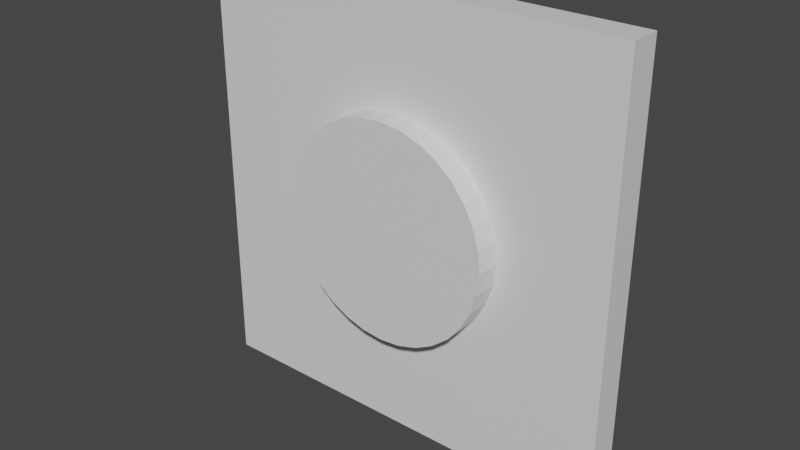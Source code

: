 # Source: DoorButton.blend  (saved by Blender 3.1.7; exported with 4.5.12 LTS)
import bpy
from mathutils import Matrix  # noqa: F401  (used for matrix-valued properties, if any)

bpy.ops.wm.read_factory_settings(use_empty=True)
scene = bpy.context.scene
scene.name = 'Scene'

# ---- collections
col_collection = bpy.data.collections.new('Collection'); scene.collection.children.link(col_collection)

# ---- materials (node trees are filled in below, after node groups)
mat_material = bpy.data.materials.new('Material')
mat_material.alpha_threshold = 0.0
mat_material.use_transparent_shadow = False
mat_material.line_color = (0.0, 0.0, 0.0, 1.0)

# ---- material node trees
mat_material.use_nodes = True; mat_material.node_tree.nodes.clear()
_N = mat_material.node_tree.nodes; _L = mat_material.node_tree.links
n0 = _N.new('ShaderNodeOutputMaterial'); n0.name = 'Material Output'; n0.location = (300, 300)
n1 = _N.new('ShaderNodeBsdfPrincipled'); n1.name = 'Principled BSDF'; n1.location = (10, 300)
n1.distribution = 'GGX'
n1.subsurface_method = 'RANDOM_WALK_SKIN'
n1.inputs[2].default_value = 0.4
n1.inputs[3].default_value = 1.45
n1.inputs[27].default_value = (0.0, 0.0, 0.0, 1.0)
n1.inputs[28].default_value = 1.0
_L.new(n1.outputs[0], n0.inputs[0])
n0.is_active_output = True

# ---- world
world_world = bpy.data.worlds.new('World'); scene.world = world_world
world_world.use_nodes = True; world_world.node_tree.nodes.clear()
_N = world_world.node_tree.nodes; _L = world_world.node_tree.links
n0 = _N.new('ShaderNodeOutputWorld'); n0.name = 'World Output'; n0.location = (300, 300)
n1 = _N.new('ShaderNodeBackground'); n1.name = 'Background'; n1.location = (10, 300)
n1.inputs[0].default_value = (0.05088, 0.05088, 0.05088, 1.0)
_L.new(n1.outputs[0], n0.inputs[0])
n0.is_active_output = True
world_world.color = (0.05088, 0.05088, 0.05088)
world_world.use_sun_shadow = False
world_world.sun_shadow_jitter_overblur = 0.0

# ---- meshes
me_cube = bpy.data.meshes.new('Cube')
me_cube.from_pydata([(1.0, 1.0, 1.0), (0.0, -2.572, 0.5), (1.0, 1.0, -1.0), (1.0, -1.0, 1.0), (1.0, -1.0, -1.0), (0.09755, -2.572, 0.4904), (-1.0, 1.0, 1.0), (0.1913, -2.572, 0.4619), (-1.0, 1.0, -1.0), (-1.0, -1.0, 1.0), (0.2778, -2.572, 0.4157), (-1.0, -1.0, -1.0), (0.3536, -2.572, 0.3536), (0.4157, -2.572, 0.2778), (0.4619, -2.572, 0.1913), (0.4904, -2.572, 0.09755), (0.5, -2.572, -2.186e-08), (0.4904, -2.572, -0.09755), (0.4619, -2.572, -0.1913), (0.4157, -2.572, -0.2778), (0.3536, -2.572, -0.3536), (0.2778, -2.572, -0.4157), (0.1913, -2.572, -0.4619), (0.09755, -2.572, -0.4904), (-4.371e-08, -2.572, -0.5), (-0.09755, -2.572, -0.4904), (-0.1913, -2.572, -0.4619), (-0.2778, -2.572, -0.4157), (-0.3536, -2.572, -0.3536), (-0.4157, -2.572, -0.2778), (-0.4619, -2.572, -0.1913), (-0.4904, -2.572, -0.09755), (-0.5, -2.572, 5.962e-09), (-0.4904, -2.572, 0.09755), (-0.4619, -2.572, 0.1913), (-0.4157, -2.572, 0.2778), (-0.3536, -2.572, 0.3536), (-0.2778, -2.572, 0.4157), (-0.1913, -2.572, 0.4619), (-0.09755, -2.572, 0.4904), (-0.2778, -1.0, 0.4157), (-0.09755, -1.0, 0.4904), (-0.1913, -1.0, 0.4619), (0.09755, -1.0, 0.4904), (0.2778, -1.0, 0.4157), (0.1913, -1.0, 0.4619), (0.3536, -1.0, -0.3536), (0.0, -1.0, 0.5), (0.4157, -1.0, -0.2778), (0.4157, -1.0, 0.2778), (0.5, -1.0, -2.186e-08), (0.4904, -1.0, -0.09755), (0.4904, -1.0, 0.09755), (0.4619, -1.0, -0.1913), (0.4619, -1.0, 0.1913), (0.3536, -1.0, 0.3536), (-0.5, -1.0, 5.962e-09), (-0.4904, -1.0, -0.09755), (-0.4904, -1.0, 0.09755), (-0.4157, -1.0, -0.2778), (-0.4157, -1.0, 0.2778), (-0.4619, -1.0, -0.1913), (-0.4619, -1.0, 0.1913), (-0.3536, -1.0, 0.3536), (-0.09755, -1.0, -0.4904), (-0.1913, -1.0, -0.4619), (-0.2778, -1.0, -0.4157), (0.09755, -1.0, -0.4904), (0.2778, -1.0, -0.4157), (-4.371e-08, -1.0, -0.5), (0.1913, -1.0, -0.4619), (-0.3536, -1.0, -0.3536)], [], [(0, 6, 9, 3), (4, 3, 9, 63, 40, 42, 41, 47, 43, 45, 44, 55, 49, 54, 52, 50, 51, 53, 48, 46), (63, 9, 11, 4, 46, 68, 70, 67, 69, 64, 65, 66, 71, 59, 61, 57, 56, 58, 62, 60), (11, 9, 6, 8), (8, 2, 4, 11), (2, 0, 3, 4), (8, 6, 0, 2), (47, 1, 5, 43), (43, 5, 7, 45), (45, 7, 10, 44), (44, 10, 12, 55), (55, 12, 13, 49), (49, 13, 14, 54), (54, 14, 15, 52), (52, 15, 16, 50), (50, 16, 17, 51), (51, 17, 18, 53), (53, 18, 19, 48), (48, 19, 20, 46), (20, 21, 68, 46), (21, 22, 70, 68), (22, 23, 67, 70), (23, 24, 69, 67), (24, 25, 64, 69), (25, 26, 65, 64), (26, 27, 66, 65), (27, 28, 71, 66), (71, 28, 29, 59), (59, 29, 30, 61), (61, 30, 31, 57), (57, 31, 32, 56), (56, 32, 33, 58), (58, 33, 34, 62), (62, 34, 35, 60), (60, 35, 36, 63), (63, 36, 37, 40), (40, 37, 38, 42), (36, 35, 34, 33, 32, 31, 30, 29, 28, 27, 26, 25, 24, 23, 22, 21, 20, 19, 18, 17, 16, 15, 14, 13, 12, 10, 7, 5, 1, 39, 38, 37), (42, 38, 39, 41), (41, 39, 1, 47)])
_uv = me_cube.uv_layers.new(name='UVMap')
_uv.uv.foreach_set('vector', [0.625, 0.5, 0.875, 0.5, 0.875, 0.75, 0.625, 0.75, 0.375, 0.75, 0.625, 0.75, 0.625, 1.0, 0.5442, 0.9192, 0.552, 0.9097, 0.5577, 0.8989, 0.5613, 0.8872, 0.5625, 0.875, 0.5613, 0.8628, 0.5577, 0.8511, 0.552, 0.8403, 0.5442, 0.8308, 0.5347, 0.823, 0.5239, 0.8173, 0.5122, 0.8137, 0.5, 0.8125, 0.4878, 0.8137, 0.4761, 0.8173, 0.4653, 0.823, 0.4558, 0.8308, 0.5442, 0.9192, 0.625, 1.0, 0.375, 1.0, 0.375, 0.75, 0.4558, 0.8308, 0.448, 0.8403, 0.4423, 0.8511, 0.4387, 0.8628, 0.4375, 0.875, 0.4387, 0.8872, 0.4423, 0.8989, 0.448, 0.9097, 0.4558, 0.9192, 0.4653, 0.927, 0.4761, 0.9327, 0.4878, 0.9363, 0.5, 0.9375, 0.5122, 0.9363, 0.5239, 0.9327, 0.5347, 0.927, 0.375, 0.0, 0.625, 0.0, 0.625, 0.25, 0.375, 0.25, 0.125, 0.5, 0.375, 0.5, 0.375, 0.75, 0.125, 0.75, 0.375, 0.5, 0.625, 0.5, 0.625, 0.75, 0.375, 0.75, 0.375, 0.25, 0.625, 0.25, 0.625, 0.5, 0.375, 0.5, 0.0, 0.0, 0.0, 0.0, 0.0, 0.0, 0.0, 0.0, 0.0, 0.0, 0.0, 0.0, 0.0, 0.0, 0.0, 0.0, 0.0, 0.0, 0.0, 0.0, 0.0, 0.0, 0.0, 0.0, 0.0, 0.0, 0.0, 0.0, 0.0, 0.0, 0.0, 0.0, 0.0, 0.0, 0.0, 0.0, 0.0, 0.0, 0.0, 0.0, 0.0, 0.0, 0.0, 0.0, 0.0, 0.0, 0.0, 0.0, 0.0, 0.0, 0.0, 0.0, 0.0, 0.0, 0.0, 0.0, 0.0, 0.0, 0.0, 0.0, 0.0, 0.0, 0.0, 0.0, 0.0, 0.0, 0.0, 0.0, 0.0, 0.0, 0.0, 0.0, 0.0, 0.0, 0.0, 0.0, 0.0, 0.0, 0.0, 0.0, 0.0, 0.0, 0.0, 0.0, 0.0, 0.0, 0.0, 0.0, 0.0, 0.0, 0.0, 0.0, 0.0, 0.0, 0.0, 0.0, 0.0, 0.0, 0.0, 0.0, 0.0, 0.0, 0.0, 0.0, 0.0, 0.0, 0.0, 0.0, 0.0, 0.0, 0.0, 0.0, 0.0, 0.0, 0.0, 0.0, 0.0, 0.0, 0.0, 0.0, 0.0, 0.0, 0.0, 0.0, 0.0, 0.0, 0.0, 0.0, 0.0, 0.0, 0.0, 0.0, 0.0, 0.0, 0.0, 0.0, 0.0, 0.0, 0.0, 0.0, 0.0, 0.0, 0.0, 0.0, 0.0, 0.0, 0.0, 0.0, 0.0, 0.0, 0.0, 0.0, 0.0, 0.0, 0.0, 0.0, 0.0, 0.0, 0.0, 0.0, 0.0, 0.0, 0.0, 0.0, 0.0, 0.0, 0.0, 0.0, 0.0, 0.0, 0.0, 0.0, 0.0, 0.0, 0.0, 0.0, 0.0, 0.0, 0.0, 0.0, 0.0, 0.0, 0.0, 0.0, 0.0, 0.0, 0.0, 0.0, 0.0, 0.0, 0.0, 0.0, 0.0, 0.0, 0.0, 0.0, 0.0, 0.0, 0.0, 0.0, 0.0, 0.0, 0.0, 0.0, 0.0, 0.0, 0.0, 0.0, 0.0, 0.0, 0.0, 0.0, 0.0, 0.0, 0.0, 0.0, 0.0, 0.0, 0.0, 0.0, 0.0, 0.0, 0.0, 0.0, 0.0, 0.0, 0.0, 0.0, 0.0, 0.0, 0.0, 0.0, 0.0, 0.0, 0.0, 0.0, 0.0, 0.0, 0.0, 0.0, 0.0, 0.0, 0.0, 0.0, 0.0, 0.0, 0.0, 0.0, 0.0, 0.0, 0.0, 0.0, 0.0, 0.0, 0.0, 0.0, 0.0, 0.0, 0.0, 0.0, 0.0, 0.0, 0.0, 0.0, 0.0, 0.0, 0.0, 0.0, 0.0, 0.0, 0.0, 0.0, 0.0, 0.0, 0.0, 0.0, 0.0, 0.0, 0.0, 0.0, 0.0, 0.0, 0.0, 0.0, 0.0, 0.0, 0.0, 0.0, 0.0, 0.0, 0.0, 0.0, 0.0, 0.0, 0.0, 0.0, 0.0, 0.0, 0.0, 0.0, 0.0, 0.0, 0.0, 0.0, 0.0, 0.0, 0.0, 0.0, 0.0, 0.0, 0.0, 0.0, 0.0, 0.0, 0.0, 0.0, 0.0, 0.0, 0.0, 0.0])
_uv.active_render = True
_uv = me_cube.uv_layers.new(name='UV 맵')
_uv.uv.foreach_set('vector', [0.0, 0.0, 0.0, 0.0, 0.0, 0.0, 0.0, 0.0, 0.0, 0.0, 0.0, 0.0, 0.0, 0.0, 0.0, 0.0, 0.0, 0.0, 0.0, 0.0, 0.0, 0.0, 0.0, 0.0, 0.0, 0.0, 0.0, 0.0, 0.0, 0.0, 0.0, 0.0, 0.0, 0.0, 0.0, 0.0, 0.0, 0.0, 0.0, 0.0, 0.0, 0.0, 0.0, 0.0, 0.0, 0.0, 0.0, 0.0, 0.0, 0.0, 0.0, 0.0, 0.0, 0.0, 0.0, 0.0, 0.0, 0.0, 0.0, 0.0, 0.0, 0.0, 0.0, 0.0, 0.0, 0.0, 0.0, 0.0, 0.0, 0.0, 0.0, 0.0, 0.0, 0.0, 0.0, 0.0, 0.0, 0.0, 0.0, 0.0, 0.0, 0.0, 0.0, 0.0, 0.0, 0.0, 0.0, 0.0, 0.0, 0.0, 0.0, 0.0, 0.0, 0.0, 0.0, 0.0, 0.0, 0.0, 0.0, 0.0, 0.0, 0.0, 0.0, 0.0, 0.0, 0.0, 0.0, 0.0, 0.0, 0.0, 0.0, 0.0, 0.0, 0.0, 0.0, 0.0, 0.0, 0.0, 0.0, 0.0, 1.0, 0.7174, 1.0, 1.0, 0.9688, 1.0, 0.9688, 0.7174, 0.9688, 0.7174, 0.9688, 1.0, 0.9375, 1.0, 0.9375, 0.7174, 0.9375, 0.7174, 0.9375, 1.0, 0.9062, 1.0, 0.9062, 0.7174, 0.9063, 0.7174, 0.9062, 1.0, 0.875, 1.0, 0.875, 0.7174, 0.875, 0.7174, 0.875, 1.0, 0.8438, 1.0, 0.8438, 0.7174, 0.8438, 0.7174, 0.8438, 1.0, 0.8125, 1.0, 0.8125, 0.7174, 0.8125, 0.7174, 0.8125, 1.0, 0.7812, 1.0, 0.7812, 0.7174, 0.7812, 0.7174, 0.7812, 1.0, 0.75, 1.0, 0.75, 0.7174, 0.75, 0.7174, 0.75, 1.0, 0.7188, 1.0, 0.7188, 0.7174, 0.7188, 0.7174, 0.7188, 1.0, 0.6875, 1.0, 0.6875, 0.7174, 0.6875, 0.7174, 0.6875, 1.0, 0.6562, 1.0, 0.6562, 0.7174, 0.6562, 0.7174, 0.6562, 1.0, 0.625, 1.0, 0.625, 0.7174, 0.625, 1.0, 0.5938, 1.0, 0.5938, 0.7174, 0.625, 0.7174, 0.5938, 1.0, 0.5625, 1.0, 0.5625, 0.7174, 0.5938, 0.7174, 0.5625, 1.0, 0.5312, 1.0, 0.5312, 0.7174, 0.5625, 0.7174, 0.5312, 1.0, 0.5, 1.0, 0.5, 0.7174, 0.5312, 0.7174, 0.5, 1.0, 0.4688, 1.0, 0.4688, 0.7174, 0.5, 0.7174, 0.4688, 1.0, 0.4375, 1.0, 0.4375, 0.7174, 0.4687, 0.7174, 0.4375, 1.0, 0.4062, 1.0, 0.4062, 0.7174, 0.4375, 0.7174, 0.4062, 1.0, 0.375, 1.0, 0.375, 0.7174, 0.4062, 0.7174, 0.375, 0.7174, 0.375, 1.0, 0.3438, 1.0, 0.3438, 0.7174, 0.3438, 0.7174, 0.3438, 1.0, 0.3125, 1.0, 0.3125, 0.7174, 0.3125, 0.7174, 0.3125, 1.0, 0.2812, 1.0, 0.2812, 0.7174, 0.2812, 0.7174, 0.2812, 1.0, 0.25, 1.0, 0.25, 0.7174, 0.25, 0.7174, 0.25, 1.0, 0.2188, 1.0, 0.2188, 0.7174, 0.2188, 0.7174, 0.2188, 1.0, 0.1875, 1.0, 0.1875, 0.7174, 0.1875, 0.7174, 0.1875, 1.0, 0.1562, 1.0, 0.1562, 0.7174, 0.1562, 0.7174, 0.1562, 1.0, 0.125, 1.0, 0.125, 0.7174, 0.125, 0.7174, 0.125, 1.0, 0.09375, 1.0, 0.09375, 0.7174, 0.09375, 0.7174, 0.09375, 1.0, 0.0625, 1.0, 0.0625, 0.7174, 0.01, 0.25, 0.01461, 0.2032, 0.02827, 0.1582, 0.05045, 0.1167, 0.08029, 0.08029, 0.1167, 0.05045, 0.1582, 0.02827, 0.2032, 0.01461, 0.25, 0.01, 0.2968, 0.01461, 0.3418, 0.02827, 0.3833, 0.05045, 0.4197, 0.08029, 0.4496, 0.1167, 0.4717, 0.1582, 0.4854, 0.2032, 0.49, 0.25, 0.4854, 0.2968, 0.4717, 0.3418, 0.4496, 0.3833, 0.4197, 0.4197, 0.3833, 0.4496, 0.3418, 0.4717, 0.2968, 0.4854, 0.4197, 0.08029, 0.3833, 0.05045, 0.3418, 0.4717, 0.2968, 0.4854, 0.25, 0.49, 0.05045, 0.3833, 0.02827, 0.3418, 0.01461, 0.2968, 0.0625, 0.7174, 0.0625, 1.0, 0.03125, 1.0, 0.03125, 0.7174, 0.03125, 0.7174, 0.03125, 1.0, 0.0, 1.0, 0.0, 0.7174])
me_cube.materials.append(mat_material)
me_cube.use_remesh_preserve_volume = False
me_cube.use_remesh_preserve_attributes = False
me_cube.use_mirror_vertex_groups = False
me_cube.update()

# ---- objects
ob_cube = bpy.data.objects.new('Cube', me_cube)

# ---- transforms, parenting, visibility, modifiers, constraints
ob_cube.location = (0.0, 0.0, 0.0)
ob_cube.scale = (1.0, 0.07191, 1.0)
ob_cube.lock_rotations_4d = False
ob_cube.empty_display_type = 'ARROWS'
ob_cube.lineart.crease_threshold = 0.0

# ---- collection membership
col_collection.objects.link(ob_cube)

# ---- scene / render settings (as saved in the file)
scene.frame_start = 1; scene.frame_end = 250; scene.frame_set(1)
scene.render.engine = 'BLENDER_EEVEE_NEXT'
scene.cycles.sampling_pattern = 'TABULATED_SOBOL'
scene.cycles.use_light_tree = False
scene.view_settings.view_transform = 'Filmic'
bpy.context.view_layer.update()

# ---- added for rendering (the .blend has no active camera and no usable light): camera, sun
cam_auto = bpy.data.cameras.new('AutoCamera')
cam_auto.lens = 50.0
cam_auto.sensor_width = 36.0
cam_auto.clip_end = 1000.0
ob_auto_camera = bpy.data.objects.new('AutoCamera', cam_auto)
scene.collection.objects.link(ob_auto_camera)
ob_auto_camera.location = (2.6277, -3.20977, 2.10216)
ob_auto_camera.rotation_euler = (1.09748, -7.21219e-08, 0.694738)
scene.camera = ob_auto_camera
light_auto_sun = bpy.data.lights.new('AutoSun', 'SUN')
light_auto_sun.energy = 3.0
light_auto_sun.angle = 0.0523599
ob_auto_sun = bpy.data.objects.new('AutoSun', light_auto_sun)
scene.collection.objects.link(ob_auto_sun)
ob_auto_sun.rotation_euler = (0.872665, 0.174533, 0.523599)
bpy.context.view_layer.update()
